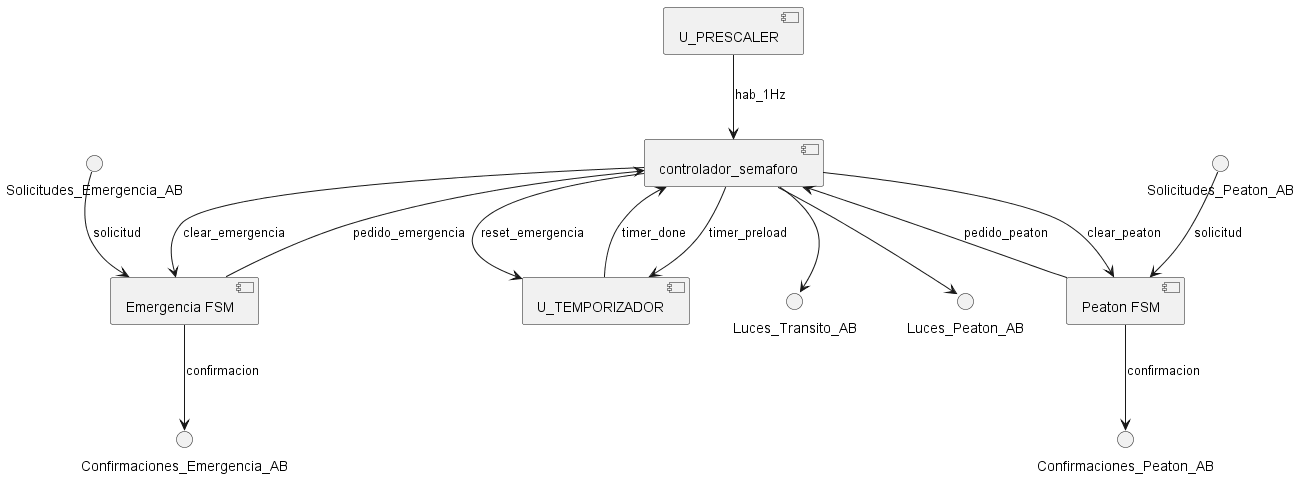

The diagram above was rendered by PlantUML. Its source (embedded in the PNG):
@startuml
skinparam componentStyle uml2

' === MAQUINA PRINCIPAL ===
[controlador_semaforo] as MainFSM

' === SUBMAQUINAS ===
[U_PRESCALER] as Prescaler
[U_TEMPORIZADOR] as Temporizador
[Peaton FSM] as PeatonFSM
[Emergencia FSM] as EmergFSM

' === ENTRADAS  ===
() Solicitudes_Peaton_AB
() Solicitudes_Emergencia_AB
' === SALIDAS  ===
() Confirmaciones_Peaton_AB
() Confirmaciones_Emergencia_AB
() Luces_Transito_AB
() Luces_Peaton_AB

' === Conexiones Principales  ===
MainFSM --> Luces_Transito_AB
MainFSM --> Luces_Peaton_AB

' === Conexiones Temporización ===
Prescaler --> MainFSM : hab_1Hz
MainFSM --> Temporizador : timer_preload
MainFSM --> Temporizador : reset_emergencia
Temporizador --> MainFSM : timer_done

' === Conexiones Peatón ===
Solicitudes_Peaton_AB --> PeatonFSM : solicitud 
MainFSM --> PeatonFSM : clear_peaton
PeatonFSM --> Confirmaciones_Peaton_AB : confirmacion
PeatonFSM --> MainFSM : pedido_peaton

' === Conexiones Emergencia ===
Solicitudes_Emergencia_AB --> EmergFSM : solicitud 
MainFSM --> EmergFSM : clear_emergencia
EmergFSM --> Confirmaciones_Emergencia_AB : confirmacion
EmergFSM --> MainFSM : pedido_emergencia

@enduml